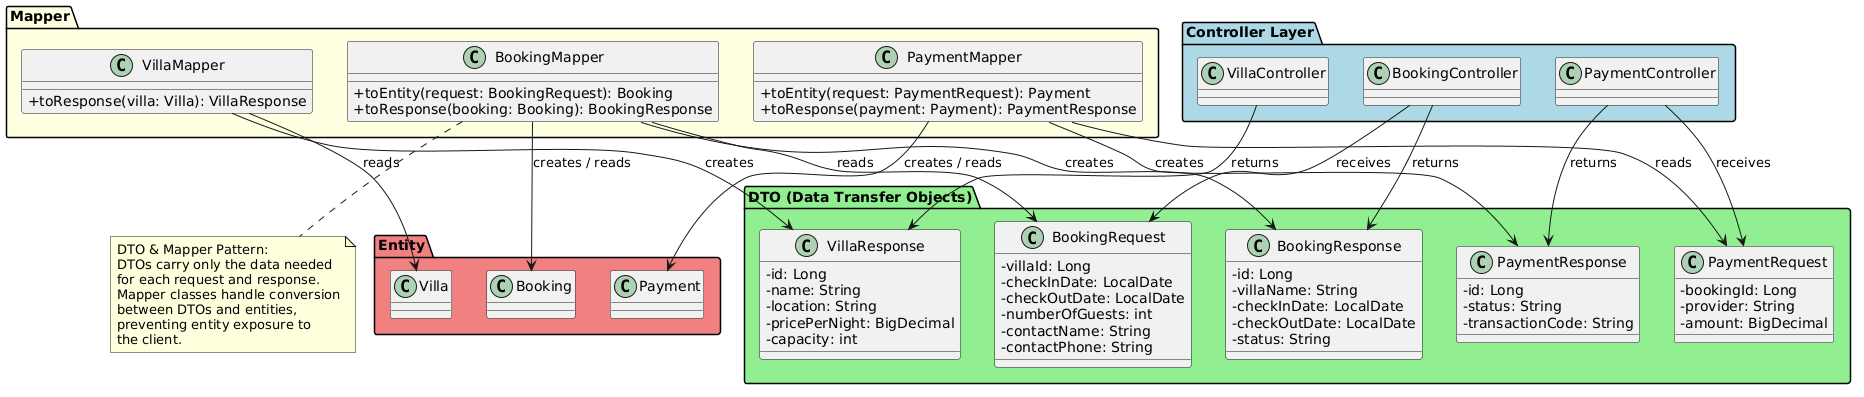

The diagram above was rendered by PlantUML. Its source (embedded in the PNG):
@startuml
skinparam classAttributeIconSize 0
skinparam shadowing false

package "Controller Layer" #LightBlue {
  class VillaController
  class BookingController
  class PaymentController
}

package "DTO (Data Transfer Objects)" #LightGreen {
  class VillaResponse {
    - id: Long
    - name: String
    - location: String
    - pricePerNight: BigDecimal
    - capacity: int
  }

  class BookingRequest {
    - villaId: Long
    - checkInDate: LocalDate
    - checkOutDate: LocalDate
    - numberOfGuests: int
    - contactName: String
    - contactPhone: String
  }

  class BookingResponse {
    - id: Long
    - villaName: String
    - checkInDate: LocalDate
    - checkOutDate: LocalDate
    - status: String
  }

  class PaymentRequest {
    - bookingId: Long
    - provider: String
    - amount: BigDecimal
  }

  class PaymentResponse {
    - id: Long
    - status: String
    - transactionCode: String
  }
}

package "Mapper" #LightYellow {
  class VillaMapper {
    + toResponse(villa: Villa): VillaResponse
  }

  class BookingMapper {
    + toEntity(request: BookingRequest): Booking
    + toResponse(booking: Booking): BookingResponse
  }

  class PaymentMapper {
    + toEntity(request: PaymentRequest): Payment
    + toResponse(payment: Payment): PaymentResponse
  }
}

package "Entity" #LightCoral {
  class Villa
  class Booking
  class Payment
}

VillaController --> VillaResponse : returns
BookingController --> BookingRequest : receives
BookingController --> BookingResponse : returns
PaymentController --> PaymentRequest : receives
PaymentController --> PaymentResponse : returns

VillaMapper --> Villa : reads
VillaMapper --> VillaResponse : creates

BookingMapper --> BookingRequest : reads
BookingMapper --> Booking : creates / reads
BookingMapper --> BookingResponse : creates

PaymentMapper --> PaymentRequest : reads
PaymentMapper --> Payment : creates / reads
PaymentMapper --> PaymentResponse : creates

note bottom of BookingMapper
  DTO & Mapper Pattern:
  DTOs carry only the data needed
  for each request and response.
  Mapper classes handle conversion
  between DTOs and entities,
  preventing entity exposure to
  the client.
end note

@enduml